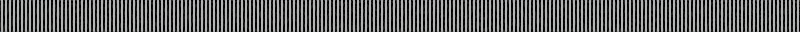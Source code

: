 # Source: GeometryNodeVCF.blend  (saved by Blender 3.1.7; exported with 4.5.12 LTS)
import bpy
from mathutils import Matrix  # noqa: F401  (used for matrix-valued properties, if any)

bpy.ops.wm.read_factory_settings(use_empty=True)
scene = bpy.context.scene
scene.name = 'Scene'

# ---- collections
col_collection = bpy.data.collections.new('Collection'); scene.collection.children.link(col_collection)

# ---- materials (node trees are filled in below, after node groups)
mat_black = bpy.data.materials.new('Black')
mat_light = bpy.data.materials.new('Light')
mat_black_001 = bpy.data.materials.new('Black.001')

# ---- node groups
ng_degree_to_radian = bpy.data.node_groups.new('degree to radian', 'GeometryNodeTree')
_s = ng_degree_to_radian.interface.new_socket(name='Value', in_out='OUTPUT', socket_type='NodeSocketFloat')
_s = ng_degree_to_radian.interface.new_socket(name='Value', in_out='INPUT', socket_type='NodeSocketFloat')
_s.default_value = 0.5
_s.min_value = -1e+04
_s.max_value = 1e+04
_N = ng_degree_to_radian.nodes; _L = ng_degree_to_radian.links
n0 = _N.new('ShaderNodeMath'); n0.name = 'Math.003'; n0.location = (-94, 1)
n0.hide = True
n0.operation = 'DIVIDE'
n0.inputs[1].default_value = 360.0
n1 = _N.new('ShaderNodeMath'); n1.name = 'Math.004'; n1.location = (94, -1)
n1.hide = True
n1.operation = 'MULTIPLY'
n1.inputs[1].default_value = 6.283
n2 = _N.new('NodeGroupInput'); n2.name = 'Group Input'; n2.location = (-294, 0)
n3 = _N.new('NodeGroupOutput'); n3.name = 'Group Output'; n3.location = (284, 0)
_L.new(n2.outputs[0], n0.inputs[0])
_L.new(n1.outputs[0], n3.inputs[0])
_L.new(n0.outputs[0], n1.inputs[0])
n3.is_active_output = True
ng_calclouverheight = bpy.data.node_groups.new('CalcLouverHeight', 'GeometryNodeTree')
_s = ng_calclouverheight.interface.new_socket(name='LouverHeight', in_out='OUTPUT', socket_type='NodeSocketFloat')
_s = ng_calclouverheight.interface.new_socket(name='Slit space', in_out='INPUT', socket_type='NodeSocketFloat')
_s.default_value = 0.5
_s.min_value = -1e+04
_s.max_value = 1e+04
_s = ng_calclouverheight.interface.new_socket(name='LouverAngle', in_out='INPUT', socket_type='NodeSocketFloat')
_s.default_value = 0.5
_s.min_value = -1e+04
_s.max_value = 1e+04
_s = ng_calclouverheight.interface.new_socket(name='ViewAngle', in_out='INPUT', socket_type='NodeSocketFloat')
_s.default_value = 0.5
_s.min_value = -1e+04
_s.max_value = 1e+04
_N = ng_calclouverheight.nodes; _L = ng_calclouverheight.links
n0 = _N.new('ShaderNodeMath'); n0.name = 'Math.008'; n0.location = (51, -51)
n0.hide = True
n0.operation = 'DIVIDE'
n1 = _N.new('ShaderNodeMath'); n1.name = 'Math.015'; n1.location = (40, 91)
n1.hide = True
n1.operation = 'POWER'
n1.inputs[1].default_value = 2.0
n2 = _N.new('ShaderNodeMath'); n2.name = 'Math.007'; n2.location = (-126, -84)
n2.hide = True
n2.operation = 'TANGENT'
n3 = _N.new('ShaderNodeMath'); n3.name = 'Math.013'; n3.location = (-53, 146)
n3.hide = True
n3.operation = 'POWER'
n3.inputs[1].default_value = 2.0
n4 = _N.new('ShaderNodeMath'); n4.name = 'Math.016'; n4.location = (546, 143)
n4.hide = True
n4.operation = 'SQRT'
n5 = _N.new('ShaderNodeMath'); n5.name = 'Math.011'; n5.location = (441, 69)
n5.hide = True
n5.inputs[0].default_value = 1.0
n6 = _N.new('ShaderNodeMath'); n6.name = 'Math.018'; n6.location = (620, -30)
n6.hide = True
n6.operation = 'MULTIPLY'
n6.inputs[1].default_value = 2.0
n7 = _N.new('ShaderNodeMath'); n7.name = 'Math.024'; n7.location = (-466, -144)
n7.hide = True
n7.operation = 'DIVIDE'
n7.inputs[1].default_value = 360.0
n8 = _N.new('ShaderNodeMath'); n8.name = 'Math.023'; n8.location = (-278, -146)
n8.hide = True
n8.operation = 'MULTIPLY'
n8.inputs[1].default_value = 6.283
n9 = _N.new('ShaderNodeMath'); n9.name = 'Math.021'; n9.location = (-289, -21)
n9.hide = True
n9.operation = 'MULTIPLY'
n9.inputs[1].default_value = 6.283
n10 = _N.new('ShaderNodeMath'); n10.name = 'Math.009'; n10.location = (-133, 60)
n10.hide = True
n10.operation = 'MULTIPLY'
n11 = _N.new('ShaderNodeMath'); n11.name = 'Math.010'; n11.location = (444, 13)
n11.hide = True
n11.operation = 'MULTIPLY'
n12 = _N.new('ShaderNodeMath'); n12.name = 'Math.017'; n12.location = (601, 44)
n12.hide = True
n12.operation = 'MULTIPLY'
n13 = _N.new('ShaderNodeMath'); n13.name = 'Math.014'; n13.location = (195, 133)
n13.hide = True
n13.operation = 'DIVIDE'
n14 = _N.new('ShaderNodeMath'); n14.name = 'Math.012'; n14.location = (365, 141)
n14.hide = True
n14.inputs[0].default_value = 1.0
n15 = _N.new('ShaderNodeMath'); n15.name = 'Math.020'; n15.location = (-477, -20)
n15.hide = True
n15.operation = 'DIVIDE'
n15.inputs[1].default_value = 360.0
n16 = _N.new('ShaderNodeMath'); n16.name = 'Math.006'; n16.location = (-133, -19)
n16.hide = True
n16.operation = 'SINE'
n17 = _N.new('ShaderNodeMath'); n17.name = 'Math.019'; n17.location = (680, -119)
n17.hide = True
n17.operation = 'MULTIPLY'
n18 = _N.new('NodeGroupInput'); n18.name = 'Group Input'; n18.location = (-880, 0)
n19 = _N.new('NodeGroupOutput'); n19.name = 'Group Output'; n19.location = (870, 0)
n20 = _N.new('ShaderNodeMath'); n20.name = 'Math.022'; n20.location = (-671, -43)
n20.hide = True
n20.operation = 'SUBTRACT'
n20.inputs[0].default_value = 90.0
_L.new(n18.outputs[0], n10.inputs[1])
_L.new(n17.outputs[0], n19.inputs[0])
_L.new(n18.outputs[1], n20.inputs[1])
_L.new(n18.outputs[2], n7.inputs[0])
_L.new(n16.outputs[0], n0.inputs[0])
_L.new(n2.outputs[0], n0.inputs[1])
_L.new(n10.outputs[0], n11.inputs[0])
_L.new(n0.outputs[0], n11.inputs[1])
_L.new(n3.outputs[0], n13.inputs[0])
_L.new(n16.outputs[0], n1.inputs[0])
_L.new(n1.outputs[0], n13.inputs[1])
_L.new(n2.outputs[0], n3.inputs[0])
_L.new(n13.outputs[0], n14.inputs[1])
_L.new(n14.outputs[0], n4.inputs[0])
_L.new(n4.outputs[0], n5.inputs[1])
_L.new(n5.outputs[0], n12.inputs[0])
_L.new(n11.outputs[0], n12.inputs[1])
_L.new(n12.outputs[0], n6.inputs[0])
_L.new(n6.outputs[0], n17.inputs[0])
_L.new(n16.outputs[0], n17.inputs[1])
_L.new(n15.outputs[0], n9.inputs[0])
_L.new(n9.outputs[0], n16.inputs[0])
_L.new(n7.outputs[0], n8.inputs[0])
_L.new(n8.outputs[0], n2.inputs[0])
_L.new(n20.outputs[0], n15.inputs[0])
n19.is_active_output = True
ng_vcf_maker = bpy.data.node_groups.new('VCF_Maker', 'GeometryNodeTree')
_s = ng_vcf_maker.interface.new_socket(name='Geometry', in_out='OUTPUT', socket_type='NodeSocketGeometry')
_s = ng_vcf_maker.interface.new_socket(name='LouverHeight', in_out='OUTPUT', socket_type='NodeSocketFloat')
_s = ng_vcf_maker.interface.new_socket(name='Geometry', in_out='INPUT', socket_type='NodeSocketGeometry')
_s = ng_vcf_maker.interface.new_socket(name='ViewAngle', in_out='INPUT', socket_type='NodeSocketFloat')
_s.default_value = 60.0
_s.min_value = 0.0
_s.max_value = 90.0
_s = ng_vcf_maker.interface.new_socket(name='LouverAngle', in_out='INPUT', socket_type='NodeSocketFloat')
_s.min_value = 0.0
_s.max_value = 45.0
_s = ng_vcf_maker.interface.new_socket(name='LouverSize', in_out='INPUT', socket_type='NodeSocketFloat')
_s.default_value = 48.8
_s.min_value = 0.0
_s = ng_vcf_maker.interface.new_socket(name='Slit spacing', in_out='INPUT', socket_type='NodeSocketFloat')
_s.default_value = 0.05
_s.min_value = 0.001
_s = ng_vcf_maker.interface.new_socket(name='RotationOffset', in_out='INPUT', socket_type='NodeSocketVector')
ng_vcf_maker.is_modifier = True
_N = ng_vcf_maker.nodes; _L = ng_vcf_maker.links
n0 = _N.new('GeometryNodeInstanceOnPoints'); n0.name = 'Instance on Points'; n0.location = (352, 143)
n1 = _N.new('GeometryNodeTransform'); n1.name = 'Transform.001'; n1.location = (148, -471)
n2 = _N.new('GeometryNodeTransform'); n2.name = 'Transform'; n2.location = (167, -130)
n3 = _N.new('ShaderNodeMath'); n3.name = 'Math.002'; n3.location = (-172, -140)
n3.hide = True
n3.operation = 'MULTIPLY'
n3.inputs[1].default_value = -1.0
n4 = _N.new('ShaderNodeMath'); n4.name = 'Math'; n4.location = (-393, 210)
n4.operation = 'DIVIDE'
n4.inputs[1].default_value = 2.0
n5 = _N.new('GeometryNodeMeshLine'); n5.name = 'Mesh Line'; n5.location = (57, 217)
n6 = _N.new('ShaderNodeCombineXYZ'); n6.name = 'Combine XYZ.005'; n6.location = (-131, 123)
n6.hide = True
n7 = _N.new('GeometryNodeInstanceOnPoints'); n7.name = 'Instance on Points.001'; n7.location = (343, -318)
n8 = _N.new('GeometryNodeMeshLine'); n8.name = 'Mesh Line.001'; n8.location = (-68, -318)
n9 = _N.new('ShaderNodeCombineXYZ'); n9.name = 'Combine XYZ.006'; n9.location = (-269, -369)
n9.hide = True
n10 = _N.new('NodeGroupOutput'); n10.name = 'Group Output'; n10.location = (943, 122)
n11 = _N.new('GeometryNodeTransform'); n11.name = 'Transform.002'; n11.location = (774, 106)
n11.hide = True
n12 = _N.new('ShaderNodeVectorMath'); n12.name = 'Vector Math'; n12.location = (626, 14)
n12.hide = True
n12.operation = 'DIVIDE'
n12.inputs[1].default_value = (360.0, 360.0, 360.0)
n13 = _N.new('ShaderNodeVectorMath'); n13.name = 'Vector Math.001'; n13.location = (788, 15)
n13.hide = True
n13.operation = 'MULTIPLY'
n13.inputs[1].default_value = (6.283, 6.283, 6.283)
n14 = _N.new('NodeGroupInput'); n14.name = 'Group Input'; n14.location = (-1302, -304)
n15 = _N.new('ShaderNodeMath'); n15.name = 'Math.025'; n15.location = (-484, -284)
n15.hide = True
n15.operation = 'DIVIDE'
n15.inputs[1].default_value = 2.0
n16 = _N.new('ShaderNodeCombineXYZ'); n16.name = 'Combine XYZ.002'; n16.location = (-387, -580)
n16.hide = True
n17 = _N.new('ShaderNodeCombineXYZ'); n17.name = 'Combine XYZ.004'; n17.location = (-314, -669)
n17.hide = True
n18 = _N.new('ShaderNodeCombineXYZ'); n18.name = 'Combine XYZ.001'; n18.location = (-529, -73)
n18.hide = True
n19 = _N.new('ShaderNodeMath'); n19.name = 'Math.005'; n19.location = (-637, 154)
n19.hide = True
n19.operation = 'DIVIDE'
n20 = _N.new('ShaderNodeMath'); n20.name = 'Math.001'; n20.location = (-312, -71)
n20.hide = True
n20.operation = 'MULTIPLY'
n21 = _N.new('ShaderNodeCombineXYZ'); n21.name = 'Combine XYZ'; n21.location = (-20, -66)
n21.hide = True
n22 = _N.new('ShaderNodeCombineXYZ'); n22.name = 'Combine XYZ.003'; n22.location = (-21, -202)
n22.hide = True
n23 = _N.new('GeometryNodeGroup'); n23.name = 'Group.001'; n23.location = (-689, -602)
n23.hide = True
n23.node_tree = ng_degree_to_radian
n24 = _N.new('GeometryNodeJoinGeometry'); n24.name = 'Join Geometry'; n24.location = (569, 121)
n24.hide = True
n25 = _N.new('ShaderNodeMath'); n25.name = 'Math.004'; n25.location = (-404, 40)
n25.hide = True
n25.operation = 'MULTIPLY'
n26 = _N.new('GeometryNodeGroup'); n26.name = 'Group'; n26.location = (-965, 113)
n26.node_tree = ng_calclouverheight
n27 = _N.new('ShaderNodeMath'); n27.name = 'Math.003'; n27.location = (-638, 36)
n27.hide = True
n27.operation = 'COSINE'
n28 = _N.new('ShaderNodeMath'); n28.name = 'Math.006'; n28.location = (-795, -10)
n28.hide = True
n28.operation = 'RADIANS'
_L.new(n5.outputs[0], n0.inputs[0])
_L.new(n14.outputs[0], n2.inputs[0])
_L.new(n2.outputs[0], n0.inputs[2])
_L.new(n4.outputs[0], n5.inputs[0])
_L.new(n8.outputs[0], n7.inputs[0])
_L.new(n1.outputs[0], n7.inputs[2])
_L.new(n4.outputs[0], n20.inputs[1])
_L.new(n21.outputs[0], n2.inputs[1])
_L.new(n20.outputs[0], n3.inputs[0])
_L.new(n3.outputs[0], n21.inputs[1])
_L.new(n0.outputs[0], n24.inputs[0])
_L.new(n4.outputs[0], n8.inputs[0])
_L.new(n14.outputs[0], n1.inputs[0])
_L.new(n7.outputs[0], n24.inputs[0])
_L.new(n16.outputs[0], n2.inputs[2])
_L.new(n16.outputs[0], n1.inputs[2])
_L.new(n14.outputs[2], n23.inputs[0])
_L.new(n23.outputs[0], n16.inputs[0])
_L.new(n22.outputs[0], n2.inputs[3])
_L.new(n14.outputs[3], n22.inputs[0])
_L.new(n14.outputs[3], n17.inputs[0])
_L.new(n17.outputs[0], n1.inputs[3])
_L.new(n14.outputs[3], n19.inputs[0])
_L.new(n14.outputs[4], n19.inputs[1])
_L.new(n19.outputs[0], n4.inputs[0])
_L.new(n14.outputs[4], n20.inputs[0])
_L.new(n18.outputs[0], n5.inputs[3])
_L.new(n14.outputs[4], n18.inputs[1])
_L.new(n18.outputs[0], n8.inputs[3])
_L.new(n14.outputs[4], n26.inputs[0])
_L.new(n14.outputs[2], n26.inputs[1])
_L.new(n14.outputs[1], n26.inputs[2])
_L.new(n6.outputs[0], n5.inputs[2])
_L.new(n15.outputs[0], n6.inputs[2])
_L.new(n9.outputs[0], n8.inputs[2])
_L.new(n15.outputs[0], n9.inputs[2])
_L.new(n24.outputs[0], n11.inputs[0])
_L.new(n11.outputs[0], n10.inputs[0])
_L.new(n14.outputs[5], n12.inputs[0])
_L.new(n12.outputs[0], n13.inputs[0])
_L.new(n13.outputs[0], n11.inputs[2])
_L.new(n25.outputs[0], n10.inputs[1])
_L.new(n26.outputs[0], n22.inputs[2])
_L.new(n26.outputs[0], n17.inputs[2])
_L.new(n26.outputs[0], n15.inputs[0])
_L.new(n27.outputs[0], n25.inputs[1])
_L.new(n26.outputs[0], n25.inputs[0])
_L.new(n28.outputs[0], n27.inputs[0])
_L.new(n14.outputs[2], n28.inputs[0])
n10.is_active_output = True
ng_vcf_top = bpy.data.node_groups.new('VCF_Top', 'GeometryNodeTree')
_s = ng_vcf_top.interface.new_socket(name='Geometry', in_out='OUTPUT', socket_type='NodeSocketGeometry')
_s = ng_vcf_top.interface.new_socket(name='Geometry', in_out='INPUT', socket_type='NodeSocketGeometry')
_s = ng_vcf_top.interface.new_socket(name='LouverAngle_1', in_out='INPUT', socket_type='NodeSocketFloat')
_s.default_value = 45.0
_s.min_value = 0.0
_s.max_value = 90.0
_s = ng_vcf_top.interface.new_socket(name='LouverAngle_2', in_out='INPUT', socket_type='NodeSocketFloat')
_s.min_value = 0.0
_s.max_value = 90.0
_s = ng_vcf_top.interface.new_socket(name='ViewAngle_1', in_out='INPUT', socket_type='NodeSocketFloat')
_s.default_value = 60.0
_s.min_value = 0.0
_s.max_value = 90.0
_s = ng_vcf_top.interface.new_socket(name='ViewAngle_2', in_out='INPUT', socket_type='NodeSocketFloat')
_s.default_value = 60.0
_s.min_value = 0.0
_s.max_value = 90.0
_s = ng_vcf_top.interface.new_socket(name='MMAPVCF_1', in_out='INPUT', socket_type='NodeSocketBool')
_s.default_value = True
_s = ng_vcf_top.interface.new_socket(name='MMAPVCF_2', in_out='INPUT', socket_type='NodeSocketBool')
_s.default_value = True
ng_vcf_top.is_modifier = True
_N = ng_vcf_top.nodes; _L = ng_vcf_top.links
n0 = _N.new('NodeGroupOutput'); n0.name = 'Group Output'; n0.location = (428, 403)
n1 = _N.new('GeometryNodeJoinGeometry'); n1.name = 'Join Geometry'; n1.location = (263, 403)
n2 = _N.new('GeometryNodeTransform'); n2.name = 'Transform.001'; n2.location = (56, 360)
n2.hide = True
n3 = _N.new('GeometryNodeTransform'); n3.name = 'Transform'; n3.location = (3, 24)
n3.hide = True
n4 = _N.new('GeometryNodeSwitch'); n4.name = 'Switch'; n4.location = (-608, 275)
n4.hide = True
n5 = _N.new('GeometryNodeGroup'); n5.name = 'Group.001'; n5.location = (-347, 364)
n5.node_tree = ng_vcf_maker
n5.inputs[3].default_value = 48.8
n5.inputs[4].default_value = 0.05
n5.inputs[5].default_value = (0.0, 0.0, 90.0)
n6 = _N.new('NodeGroupInput'); n6.name = 'Group Input'; n6.location = (-831, 256)
n7 = _N.new('GeometryNodeSwitch'); n7.name = 'Switch.001'; n7.location = (-582, 87)
n7.hide = True
n8 = _N.new('GeometryNodeGroup'); n8.name = 'Group'; n8.location = (-363, -3)
n8.node_tree = ng_vcf_maker
n8.inputs[3].default_value = 48.8
n8.inputs[4].default_value = 0.05
n8.inputs[5].default_value = (0.0, 0.0, 0.0)
n9 = _N.new('GeometryNodeSwitch'); n9.name = 'Switch.002'; n9.location = (-188, -39)
n9.hide = True
n9.input_type = 'FLOAT'
n9.inputs[1].default_value = 0.0
n10 = _N.new('ShaderNodeCombineXYZ'); n10.name = 'Combine XYZ'; n10.location = (-90, 114)
n10.hide = True
_L.new(n1.outputs[0], n0.inputs[0])
_L.new(n3.outputs[0], n1.inputs[0])
_L.new(n8.outputs[0], n3.inputs[0])
_L.new(n7.outputs[0], n8.inputs[0])
_L.new(n5.outputs[0], n2.inputs[0])
_L.new(n4.outputs[0], n5.inputs[0])
_L.new(n10.outputs[0], n2.inputs[1])
_L.new(n2.outputs[0], n1.inputs[0])
_L.new(n6.outputs[1], n5.inputs[2])
_L.new(n6.outputs[3], n5.inputs[1])
_L.new(n6.outputs[4], n8.inputs[1])
_L.new(n6.outputs[0], n4.inputs[2])
_L.new(n6.outputs[5], n4.inputs[0])
_L.new(n6.outputs[6], n7.inputs[0])
_L.new(n6.outputs[0], n7.inputs[2])
_L.new(n6.outputs[2], n8.inputs[2])
_L.new(n6.outputs[6], n9.inputs[0])
_L.new(n8.outputs[1], n9.inputs[2])
_L.new(n9.outputs[0], n10.inputs[2])
n0.is_active_output = True

# ---- material node trees
mat_black.use_nodes = True; mat_black.node_tree.nodes.clear()
_N = mat_black.node_tree.nodes; _L = mat_black.node_tree.links
n0 = _N.new('ShaderNodeBsdfPrincipled'); n0.name = 'Principled BSDF'; n0.location = (10, 300)
n0.distribution = 'GGX'
n0.subsurface_method = 'RANDOM_WALK_SKIN'
n0.inputs[0].default_value = (0.0, 0.0, 0.0, 1.0)
n0.inputs[2].default_value = 0.0
n0.inputs[3].default_value = 1.45
n0.inputs[13].default_value = 0.0
n0.inputs[27].default_value = (0.0, 0.0, 0.0, 1.0)
n0.inputs[28].default_value = 1.0
n1 = _N.new('ShaderNodeOutputMaterial'); n1.name = 'Material Output'; n1.location = (300, 300)
_L.new(n0.outputs[0], n1.inputs[0])
n1.is_active_output = True
mat_light.use_nodes = True; mat_light.node_tree.nodes.clear()
_N = mat_light.node_tree.nodes; _L = mat_light.node_tree.links
n0 = _N.new('ShaderNodeBsdfPrincipled'); n0.name = 'Principled BSDF'; n0.location = (10, 300)
n0.distribution = 'GGX'
n0.subsurface_method = 'RANDOM_WALK_SKIN'
n0.inputs[3].default_value = 1.45
n0.inputs[28].default_value = 1.0
n1 = _N.new('ShaderNodeOutputMaterial'); n1.name = 'Material Output'; n1.location = (300, 300)
_L.new(n0.outputs[0], n1.inputs[0])
n1.is_active_output = True
mat_black_001.use_nodes = True; mat_black_001.node_tree.nodes.clear()
_N = mat_black_001.node_tree.nodes; _L = mat_black_001.node_tree.links
n0 = _N.new('ShaderNodeBsdfPrincipled'); n0.name = 'Principled BSDF'; n0.location = (10, 300)
n0.distribution = 'GGX'
n0.subsurface_method = 'RANDOM_WALK_SKIN'
n0.inputs[0].default_value = (0.0, 0.0, 0.0, 1.0)
n0.inputs[2].default_value = 0.0
n0.inputs[3].default_value = 1.45
n0.inputs[13].default_value = 0.0
n0.inputs[27].default_value = (0.0, 0.0, 0.0, 1.0)
n0.inputs[28].default_value = 1.0
n1 = _N.new('ShaderNodeOutputMaterial'); n1.name = 'Material Output'; n1.location = (300, 300)
_L.new(n0.outputs[0], n1.inputs[0])
n1.is_active_output = True

# ---- world
world_world = bpy.data.worlds.new('World'); scene.world = world_world
world_world.use_nodes = True; world_world.node_tree.nodes.clear()
_N = world_world.node_tree.nodes; _L = world_world.node_tree.links
n0 = _N.new('ShaderNodeOutputWorld'); n0.name = 'World Output'; n0.location = (300, 300)
n1 = _N.new('ShaderNodeBackground'); n1.name = 'Background'; n1.location = (10, 300)
n1.inputs[0].default_value = (0.0, 0.0, 0.0, 1.0)
_L.new(n1.outputs[0], n0.inputs[0])
n0.is_active_output = True
world_world.color = (0.05088, 0.05088, 0.05088)
world_world.use_sun_shadow = False
world_world.sun_shadow_jitter_overblur = 0.0

# ---- cameras
cam_camera = bpy.data.cameras.new('Camera')
cam_camera.type = 'ORTHO'
cam_camera.ortho_scale = 10.0

# ---- meshes
me_plane_012 = bpy.data.meshes.new('Plane.012')
me_plane_012.from_pydata([(-0.5, 0.0, -0.5), (0.5, 0.0, -0.5), (-0.5, 0.0, 0.5), (0.5, 0.0, 0.5)], [], [(0, 1, 3, 2)])
_uv = me_plane_012.uv_layers.new(name='UVMap')
_uv.uv.foreach_set('vector', [0.0, 0.0, 1.0, 0.0, 1.0, 1.0, 0.0, 1.0])
me_plane_012.materials.append(mat_black)
me_plane_012.update()
me_plane = bpy.data.meshes.new('Plane')
me_plane.from_pydata([(-1.0, -1.0, 0.0), (1.0, -1.0, 0.0), (-1.0, 1.0, 0.0), (1.0, 1.0, 0.0)], [], [(0, 1, 3, 2)])
_uv = me_plane.uv_layers.new(name='UVMap')
_uv.uv.foreach_set('vector', [0.0, 0.0, 1.0, 0.0, 1.0, 1.0, 0.0, 1.0])
me_plane.materials.append(mat_light)
me_plane.update()
me_plane_014 = bpy.data.meshes.new('Plane.014')
me_plane_014.from_pydata([(-0.5, 0.0, -0.5), (0.5, 0.0, -0.5), (-0.5, 0.0, 0.5), (0.5, 0.0, 0.5)], [], [(0, 1, 3, 2)])
_uv = me_plane_014.uv_layers.new(name='UVMap')
_uv.uv.foreach_set('vector', [0.0, 0.0, 1.0, 0.0, 1.0, 1.0, 0.0, 1.0])
me_plane_014.materials.append(mat_black)
me_plane_014.update()
me_plane_002 = bpy.data.meshes.new('Plane.002')
me_plane_002.from_pydata([(-0.5, 0.0, -0.5), (0.5, 0.0, -0.5), (-0.5, 0.0, 0.5), (0.5, 0.0, 0.5)], [], [(0, 1, 3, 2)])
_uv = me_plane_002.uv_layers.new(name='UVMap')
_uv.uv.foreach_set('vector', [0.0, 0.0, 1.0, 0.0, 1.0, 1.0, 0.0, 1.0])
me_plane_002.materials.append(mat_black_001)
me_plane_002.update()

# ---- objects
ob_camera = bpy.data.objects.new('Camera', cam_camera)
ob_vcf = bpy.data.objects.new('VCF', me_plane_012)
ob_planelight = bpy.data.objects.new('PlaneLight', me_plane)
ob_center = bpy.data.objects.new('Center', None)
ob_layeredvcf = bpy.data.objects.new('LayeredVCF', me_plane_014)
ob_mmaps = bpy.data.objects.new('MMAPs', None)
ob_vcfelementplane = bpy.data.objects.new('VCFElementPlane', me_plane_002)

# ---- transforms, parenting, visibility, modifiers, constraints
ob_camera.parent = ob_center
ob_camera.location = (0.0, 0.0, 100.0)
ob_camera.rotation_euler = (1.109, 0.0, 0.8149)
ob_camera.lock_rotations_4d = False
ob_camera.empty_display_type = 'ARROWS'
ob_camera.color = (0.0, 0.0, 0.0, 0.0)
ob_camera.display_type = 'WIRE'
ob_camera.lineart.crease_threshold = 0.0
_c = ob_camera.constraints.new('TRACK_TO'); _c.name = 'Track To'
_c.target = ob_planelight
ob_vcf.location = (0.0, 0.0, 0.0)
ob_vcf.hide_render = True
_m = ob_vcf.modifiers.new('VCF_Maker', 'NODES')
_m.node_group = ng_vcf_maker
_gi = [s.identifier for s in ng_vcf_maker.interface.items_tree if s.item_type == 'SOCKET' and s.in_out == 'INPUT']
_m[_gi[2]] = 24.39  # LouverAngle
ob_planelight.location = (0.0, 0.0, 0.0)
ob_planelight.scale = (24.0, 24.0, 1.0)
ob_center.location = (0.0, 0.0, 0.0)
ob_center.empty_display_type = 'ARROWS'
ob_layeredvcf.location = (0.0, 0.0, 0.0)
_m = ob_layeredvcf.modifiers.new('VCF_Top', 'NODES')
_m.node_group = ng_vcf_top
_gi = [s.identifier for s in ng_vcf_top.interface.items_tree if s.item_type == 'SOCKET' and s.in_out == 'INPUT']
_m[_gi[4]] = 30.0  # ViewAngle_2
_c = ob_layeredvcf.constraints.new('COPY_ROTATION'); _c.name = 'Copy Rotation'
_c.target = ob_mmaps
ob_mmaps.location = (0.0, 0.0, 0.0)
ob_vcfelementplane.location = (0.0, 0.0, 0.0)
ob_vcfelementplane.hide_viewport = True
ob_vcfelementplane.hide_render = True

# ---- collection membership
col_collection.objects.link(ob_camera)
col_collection.objects.link(ob_vcf)
col_collection.objects.link(ob_planelight)
col_collection.objects.link(ob_center)
col_collection.objects.link(ob_layeredvcf)
col_collection.objects.link(ob_mmaps)
col_collection.objects.link(ob_vcfelementplane)

# ---- scene / render settings (as saved in the file)
scene.camera = ob_camera
scene.frame_start = 1; scene.frame_end = 250; scene.frame_set(0)
scene.render.engine = 'CYCLES'
scene.render.image_settings.file_format = 'OPEN_EXR'
scene.render.image_settings.color_depth = '32'
scene.render.resolution_x = 100
scene.render.resolution_y = 4
scene.cycles.use_denoising = False
scene.cycles.samples = 100
scene.cycles.sampling_pattern = 'TABULATED_SOBOL'
scene.cycles.use_adaptive_sampling = False
scene.cycles.use_light_tree = False
scene.view_settings.view_transform = 'Filmic'
bpy.context.view_layer.update()
